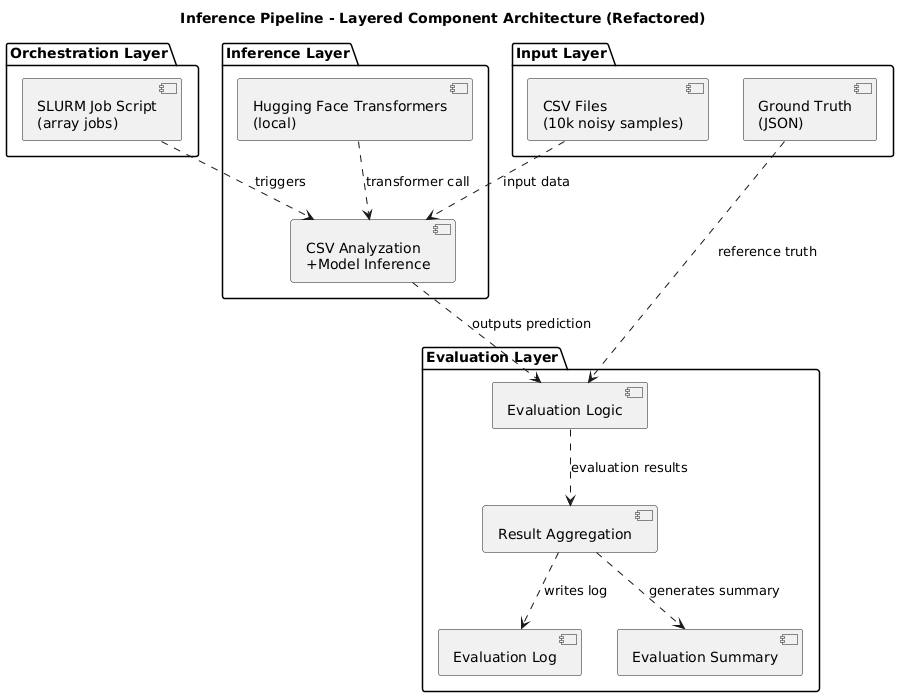

The diagram above was rendered by PlantUML. Its source (embedded in the PNG):
@startuml
title Inference Pipeline - Layered Component Architecture (Refactored)

' Orchestration Layer
package "Orchestration Layer" {
  [SLURM Job Script\n(array jobs)] as SLURM
}

' Input Layer
package "Input Layer" {
  [CSV Files\n(10k noisy samples)] as CSV
  [Ground Truth\n(JSON)] as GT
}

' Inference Layer
package "Inference Layer" {
  [CSV Analyzation\n+Model Inference] as InferenceLogic
  [Hugging Face Transformers\n(local)] as HF
}

' Evaluation Layer
package "Evaluation Layer" {
  [Evaluation Logic] as Eval
  [Result Aggregation] as Agg
  [Evaluation Log] as ER
  [Evaluation Summary] as ES
}

' Dependencies (data/control flow)
SLURM ..> InferenceLogic : triggers
CSV ..> InferenceLogic : input data
HF ..> InferenceLogic : transformer call
InferenceLogic ..> Eval : outputs prediction
GT ..> Eval : reference truth
Eval ..> Agg : evaluation results
Agg ..> ER : writes log
Agg ..> ES : generates summary
@enduml